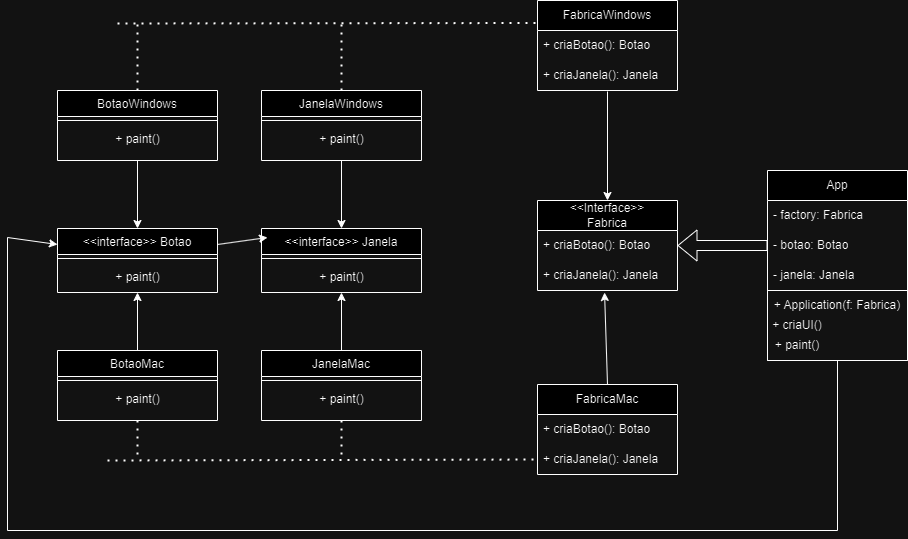

The diagram above was exported from draw.io. Its source (the exported page's mxGraphModel, read from the mxfile embedded in the PNG):
<mxGraphModel dx="2261" dy="780" grid="1" gridSize="10" guides="1" tooltips="1" connect="1" arrows="1" fold="1" page="1" pageScale="1" pageWidth="827" pageHeight="1169" math="0" shadow="0">
  <root>
    <mxCell id="WIyWlLk6GJQsqaUBKTNV-0" />
    <mxCell id="WIyWlLk6GJQsqaUBKTNV-1" parent="WIyWlLk6GJQsqaUBKTNV-0" />
    <mxCell id="zkfFHV4jXpPFQw0GAbJ--13" value="&lt;&lt;interface&gt;&gt; Botao" style="swimlane;fontStyle=0;align=center;verticalAlign=top;childLayout=stackLayout;horizontal=1;startSize=26;horizontalStack=0;resizeParent=1;resizeLast=0;collapsible=1;marginBottom=0;rounded=0;shadow=0;strokeWidth=1;" parent="WIyWlLk6GJQsqaUBKTNV-1" vertex="1">
      <mxGeometry x="50" y="568" width="160" height="64" as="geometry">
        <mxRectangle x="340" y="380" width="170" height="26" as="alternateBounds" />
      </mxGeometry>
    </mxCell>
    <mxCell id="zkfFHV4jXpPFQw0GAbJ--15" value="" style="line;html=1;strokeWidth=1;align=left;verticalAlign=middle;spacingTop=-1;spacingLeft=3;spacingRight=3;rotatable=0;labelPosition=right;points=[];portConstraint=eastwest;" parent="zkfFHV4jXpPFQw0GAbJ--13" vertex="1">
      <mxGeometry y="26" width="160" height="8" as="geometry" />
    </mxCell>
    <mxCell id="bvm2O1VfP5iG3R5HThTZ-0" value="+ paint()" style="text;html=1;align=center;verticalAlign=middle;resizable=0;points=[];autosize=1;strokeColor=none;fillColor=none;" vertex="1" parent="zkfFHV4jXpPFQw0GAbJ--13">
      <mxGeometry y="34" width="160" height="30" as="geometry" />
    </mxCell>
    <mxCell id="WtrXV_LgWnlIah2cMtmc-0" value="&lt;&lt;interface&gt;&gt; Janela" style="swimlane;fontStyle=0;align=center;verticalAlign=top;childLayout=stackLayout;horizontal=1;startSize=26;horizontalStack=0;resizeParent=1;resizeLast=0;collapsible=1;marginBottom=0;rounded=0;shadow=0;strokeWidth=1;" parent="WIyWlLk6GJQsqaUBKTNV-1" vertex="1">
      <mxGeometry x="254" y="568" width="160" height="64" as="geometry">
        <mxRectangle x="340" y="380" width="170" height="26" as="alternateBounds" />
      </mxGeometry>
    </mxCell>
    <mxCell id="WtrXV_LgWnlIah2cMtmc-1" value="" style="line;html=1;strokeWidth=1;align=left;verticalAlign=middle;spacingTop=-1;spacingLeft=3;spacingRight=3;rotatable=0;labelPosition=right;points=[];portConstraint=eastwest;" parent="WtrXV_LgWnlIah2cMtmc-0" vertex="1">
      <mxGeometry y="26" width="160" height="8" as="geometry" />
    </mxCell>
    <mxCell id="bvm2O1VfP5iG3R5HThTZ-9" value="+ paint()" style="text;html=1;align=center;verticalAlign=middle;resizable=0;points=[];autosize=1;strokeColor=none;fillColor=none;" vertex="1" parent="WtrXV_LgWnlIah2cMtmc-0">
      <mxGeometry y="34" width="160" height="30" as="geometry" />
    </mxCell>
    <mxCell id="WtrXV_LgWnlIah2cMtmc-2" value="BotaoWindows" style="swimlane;fontStyle=0;align=center;verticalAlign=top;childLayout=stackLayout;horizontal=1;startSize=26;horizontalStack=0;resizeParent=1;resizeLast=0;collapsible=1;marginBottom=0;rounded=0;shadow=0;strokeWidth=1;" parent="WIyWlLk6GJQsqaUBKTNV-1" vertex="1">
      <mxGeometry x="50" y="430" width="160" height="70" as="geometry">
        <mxRectangle x="340" y="380" width="170" height="26" as="alternateBounds" />
      </mxGeometry>
    </mxCell>
    <mxCell id="WtrXV_LgWnlIah2cMtmc-3" value="" style="line;html=1;strokeWidth=1;align=left;verticalAlign=middle;spacingTop=-1;spacingLeft=3;spacingRight=3;rotatable=0;labelPosition=right;points=[];portConstraint=eastwest;" parent="WtrXV_LgWnlIah2cMtmc-2" vertex="1">
      <mxGeometry y="26" width="160" height="8" as="geometry" />
    </mxCell>
    <mxCell id="bvm2O1VfP5iG3R5HThTZ-5" value="+ paint()" style="text;html=1;align=center;verticalAlign=middle;resizable=0;points=[];autosize=1;strokeColor=none;fillColor=none;" vertex="1" parent="WtrXV_LgWnlIah2cMtmc-2">
      <mxGeometry y="34" width="160" height="30" as="geometry" />
    </mxCell>
    <mxCell id="WtrXV_LgWnlIah2cMtmc-4" value="JanelaWindows" style="swimlane;fontStyle=0;align=center;verticalAlign=top;childLayout=stackLayout;horizontal=1;startSize=26;horizontalStack=0;resizeParent=1;resizeLast=0;collapsible=1;marginBottom=0;rounded=0;shadow=0;strokeWidth=1;" parent="WIyWlLk6GJQsqaUBKTNV-1" vertex="1">
      <mxGeometry x="254" y="430" width="160" height="70" as="geometry">
        <mxRectangle x="340" y="380" width="170" height="26" as="alternateBounds" />
      </mxGeometry>
    </mxCell>
    <mxCell id="WtrXV_LgWnlIah2cMtmc-5" value="" style="line;html=1;strokeWidth=1;align=left;verticalAlign=middle;spacingTop=-1;spacingLeft=3;spacingRight=3;rotatable=0;labelPosition=right;points=[];portConstraint=eastwest;" parent="WtrXV_LgWnlIah2cMtmc-4" vertex="1">
      <mxGeometry y="26" width="160" height="8" as="geometry" />
    </mxCell>
    <mxCell id="bvm2O1VfP5iG3R5HThTZ-6" value="+ paint()" style="text;html=1;align=center;verticalAlign=middle;resizable=0;points=[];autosize=1;strokeColor=none;fillColor=none;" vertex="1" parent="WtrXV_LgWnlIah2cMtmc-4">
      <mxGeometry y="34" width="160" height="30" as="geometry" />
    </mxCell>
    <mxCell id="WtrXV_LgWnlIah2cMtmc-6" value="BotaoMac" style="swimlane;fontStyle=0;align=center;verticalAlign=top;childLayout=stackLayout;horizontal=1;startSize=26;horizontalStack=0;resizeParent=1;resizeLast=0;collapsible=1;marginBottom=0;rounded=0;shadow=0;strokeWidth=1;" parent="WIyWlLk6GJQsqaUBKTNV-1" vertex="1">
      <mxGeometry x="50" y="690" width="160" height="70" as="geometry">
        <mxRectangle x="340" y="380" width="170" height="26" as="alternateBounds" />
      </mxGeometry>
    </mxCell>
    <mxCell id="WtrXV_LgWnlIah2cMtmc-7" value="" style="line;html=1;strokeWidth=1;align=left;verticalAlign=middle;spacingTop=-1;spacingLeft=3;spacingRight=3;rotatable=0;labelPosition=right;points=[];portConstraint=eastwest;" parent="WtrXV_LgWnlIah2cMtmc-6" vertex="1">
      <mxGeometry y="26" width="160" height="8" as="geometry" />
    </mxCell>
    <mxCell id="bvm2O1VfP5iG3R5HThTZ-7" value="+ paint()" style="text;html=1;align=center;verticalAlign=middle;resizable=0;points=[];autosize=1;strokeColor=none;fillColor=none;" vertex="1" parent="WtrXV_LgWnlIah2cMtmc-6">
      <mxGeometry y="34" width="160" height="30" as="geometry" />
    </mxCell>
    <mxCell id="WtrXV_LgWnlIah2cMtmc-10" value="JanelaMac" style="swimlane;fontStyle=0;align=center;verticalAlign=top;childLayout=stackLayout;horizontal=1;startSize=26;horizontalStack=0;resizeParent=1;resizeLast=0;collapsible=1;marginBottom=0;rounded=0;shadow=0;strokeWidth=1;" parent="WIyWlLk6GJQsqaUBKTNV-1" vertex="1">
      <mxGeometry x="254" y="690" width="160" height="70" as="geometry">
        <mxRectangle x="340" y="380" width="170" height="26" as="alternateBounds" />
      </mxGeometry>
    </mxCell>
    <mxCell id="WtrXV_LgWnlIah2cMtmc-11" value="" style="line;html=1;strokeWidth=1;align=left;verticalAlign=middle;spacingTop=-1;spacingLeft=3;spacingRight=3;rotatable=0;labelPosition=right;points=[];portConstraint=eastwest;" parent="WtrXV_LgWnlIah2cMtmc-10" vertex="1">
      <mxGeometry y="26" width="160" height="8" as="geometry" />
    </mxCell>
    <mxCell id="bvm2O1VfP5iG3R5HThTZ-8" value="+ paint()" style="text;html=1;align=center;verticalAlign=middle;resizable=0;points=[];autosize=1;strokeColor=none;fillColor=none;" vertex="1" parent="WtrXV_LgWnlIah2cMtmc-10">
      <mxGeometry y="34" width="160" height="30" as="geometry" />
    </mxCell>
    <mxCell id="WtrXV_LgWnlIah2cMtmc-12" value="" style="endArrow=classic;html=1;rounded=0;exitX=0.5;exitY=0;exitDx=0;exitDy=0;entryX=0.5;entryY=1;entryDx=0;entryDy=0;" parent="WIyWlLk6GJQsqaUBKTNV-1" source="WtrXV_LgWnlIah2cMtmc-10" target="WtrXV_LgWnlIah2cMtmc-0" edge="1">
      <mxGeometry width="50" height="50" relative="1" as="geometry">
        <mxPoint x="390" y="630" as="sourcePoint" />
        <mxPoint x="440" y="580" as="targetPoint" />
      </mxGeometry>
    </mxCell>
    <mxCell id="WtrXV_LgWnlIah2cMtmc-13" value="" style="endArrow=classic;html=1;rounded=0;exitX=0.5;exitY=0;exitDx=0;exitDy=0;entryX=0.5;entryY=1;entryDx=0;entryDy=0;" parent="WIyWlLk6GJQsqaUBKTNV-1" source="WtrXV_LgWnlIah2cMtmc-6" target="zkfFHV4jXpPFQw0GAbJ--13" edge="1">
      <mxGeometry width="50" height="50" relative="1" as="geometry">
        <mxPoint x="390" y="630" as="sourcePoint" />
        <mxPoint x="440" y="580" as="targetPoint" />
      </mxGeometry>
    </mxCell>
    <mxCell id="WtrXV_LgWnlIah2cMtmc-14" value="" style="endArrow=classic;html=1;rounded=0;exitX=0.5;exitY=1;exitDx=0;exitDy=0;entryX=0.5;entryY=0;entryDx=0;entryDy=0;" parent="WIyWlLk6GJQsqaUBKTNV-1" source="WtrXV_LgWnlIah2cMtmc-4" target="WtrXV_LgWnlIah2cMtmc-0" edge="1">
      <mxGeometry width="50" height="50" relative="1" as="geometry">
        <mxPoint x="390" y="630" as="sourcePoint" />
        <mxPoint x="440" y="580" as="targetPoint" />
      </mxGeometry>
    </mxCell>
    <mxCell id="WtrXV_LgWnlIah2cMtmc-15" value="" style="endArrow=classic;html=1;rounded=0;exitX=0.5;exitY=1;exitDx=0;exitDy=0;entryX=0.5;entryY=0;entryDx=0;entryDy=0;" parent="WIyWlLk6GJQsqaUBKTNV-1" source="WtrXV_LgWnlIah2cMtmc-2" target="zkfFHV4jXpPFQw0GAbJ--13" edge="1">
      <mxGeometry width="50" height="50" relative="1" as="geometry">
        <mxPoint x="390" y="630" as="sourcePoint" />
        <mxPoint x="440" y="580" as="targetPoint" />
      </mxGeometry>
    </mxCell>
    <mxCell id="WtrXV_LgWnlIah2cMtmc-16" value="&amp;lt;&amp;lt;Interface&amp;gt;&amp;gt;&lt;div&gt;Fabrica&lt;/div&gt;" style="swimlane;fontStyle=0;childLayout=stackLayout;horizontal=1;startSize=30;horizontalStack=0;resizeParent=1;resizeParentMax=0;resizeLast=0;collapsible=1;marginBottom=0;whiteSpace=wrap;html=1;" parent="WIyWlLk6GJQsqaUBKTNV-1" vertex="1">
      <mxGeometry x="530" y="540" width="140" height="90" as="geometry" />
    </mxCell>
    <mxCell id="WtrXV_LgWnlIah2cMtmc-17" value="+ criaBotao(): Botao" style="text;strokeColor=none;fillColor=none;align=left;verticalAlign=middle;spacingLeft=4;spacingRight=4;overflow=hidden;points=[[0,0.5],[1,0.5]];portConstraint=eastwest;rotatable=0;whiteSpace=wrap;html=1;" parent="WtrXV_LgWnlIah2cMtmc-16" vertex="1">
      <mxGeometry y="30" width="140" height="30" as="geometry" />
    </mxCell>
    <mxCell id="WtrXV_LgWnlIah2cMtmc-19" value="+ criaJanela(): Janela" style="text;strokeColor=none;fillColor=none;align=left;verticalAlign=middle;spacingLeft=4;spacingRight=4;overflow=hidden;points=[[0,0.5],[1,0.5]];portConstraint=eastwest;rotatable=0;whiteSpace=wrap;html=1;" parent="WtrXV_LgWnlIah2cMtmc-16" vertex="1">
      <mxGeometry y="60" width="140" height="30" as="geometry" />
    </mxCell>
    <mxCell id="WtrXV_LgWnlIah2cMtmc-22" value="&lt;div&gt;FabricaWindows&lt;/div&gt;" style="swimlane;fontStyle=0;childLayout=stackLayout;horizontal=1;startSize=30;horizontalStack=0;resizeParent=1;resizeParentMax=0;resizeLast=0;collapsible=1;marginBottom=0;whiteSpace=wrap;html=1;" parent="WIyWlLk6GJQsqaUBKTNV-1" vertex="1">
      <mxGeometry x="530" y="340" width="140" height="90" as="geometry" />
    </mxCell>
    <mxCell id="WtrXV_LgWnlIah2cMtmc-23" value="+ criaBotao(): Botao" style="text;strokeColor=none;fillColor=none;align=left;verticalAlign=middle;spacingLeft=4;spacingRight=4;overflow=hidden;points=[[0,0.5],[1,0.5]];portConstraint=eastwest;rotatable=0;whiteSpace=wrap;html=1;" parent="WtrXV_LgWnlIah2cMtmc-22" vertex="1">
      <mxGeometry y="30" width="140" height="30" as="geometry" />
    </mxCell>
    <mxCell id="WtrXV_LgWnlIah2cMtmc-24" value="+ criaJanela(): Janela" style="text;strokeColor=none;fillColor=none;align=left;verticalAlign=middle;spacingLeft=4;spacingRight=4;overflow=hidden;points=[[0,0.5],[1,0.5]];portConstraint=eastwest;rotatable=0;whiteSpace=wrap;html=1;" parent="WtrXV_LgWnlIah2cMtmc-22" vertex="1">
      <mxGeometry y="60" width="140" height="30" as="geometry" />
    </mxCell>
    <mxCell id="WtrXV_LgWnlIah2cMtmc-25" value="&lt;div&gt;FabricaMac&lt;/div&gt;" style="swimlane;fontStyle=0;childLayout=stackLayout;horizontal=1;startSize=30;horizontalStack=0;resizeParent=1;resizeParentMax=0;resizeLast=0;collapsible=1;marginBottom=0;whiteSpace=wrap;html=1;" parent="WIyWlLk6GJQsqaUBKTNV-1" vertex="1">
      <mxGeometry x="530" y="724" width="140" height="90" as="geometry" />
    </mxCell>
    <mxCell id="WtrXV_LgWnlIah2cMtmc-26" value="+ criaBotao(): Botao" style="text;strokeColor=none;fillColor=none;align=left;verticalAlign=middle;spacingLeft=4;spacingRight=4;overflow=hidden;points=[[0,0.5],[1,0.5]];portConstraint=eastwest;rotatable=0;whiteSpace=wrap;html=1;" parent="WtrXV_LgWnlIah2cMtmc-25" vertex="1">
      <mxGeometry y="30" width="140" height="30" as="geometry" />
    </mxCell>
    <mxCell id="WtrXV_LgWnlIah2cMtmc-27" value="+ criaJanela(): Janela" style="text;strokeColor=none;fillColor=none;align=left;verticalAlign=middle;spacingLeft=4;spacingRight=4;overflow=hidden;points=[[0,0.5],[1,0.5]];portConstraint=eastwest;rotatable=0;whiteSpace=wrap;html=1;" parent="WtrXV_LgWnlIah2cMtmc-25" vertex="1">
      <mxGeometry y="60" width="140" height="30" as="geometry" />
    </mxCell>
    <mxCell id="WtrXV_LgWnlIah2cMtmc-28" value="" style="endArrow=classic;html=1;rounded=0;exitX=0.5;exitY=0;exitDx=0;exitDy=0;entryX=0.479;entryY=1.067;entryDx=0;entryDy=0;entryPerimeter=0;" parent="WIyWlLk6GJQsqaUBKTNV-1" source="WtrXV_LgWnlIah2cMtmc-25" target="WtrXV_LgWnlIah2cMtmc-19" edge="1">
      <mxGeometry width="50" height="50" relative="1" as="geometry">
        <mxPoint x="390" y="630" as="sourcePoint" />
        <mxPoint x="440" y="580" as="targetPoint" />
      </mxGeometry>
    </mxCell>
    <mxCell id="WtrXV_LgWnlIah2cMtmc-31" value="" style="endArrow=classic;html=1;rounded=0;exitX=0.5;exitY=1.033;exitDx=0;exitDy=0;exitPerimeter=0;entryX=0.5;entryY=0;entryDx=0;entryDy=0;" parent="WIyWlLk6GJQsqaUBKTNV-1" source="WtrXV_LgWnlIah2cMtmc-24" target="WtrXV_LgWnlIah2cMtmc-16" edge="1">
      <mxGeometry width="50" height="50" relative="1" as="geometry">
        <mxPoint x="390" y="630" as="sourcePoint" />
        <mxPoint x="440" y="580" as="targetPoint" />
      </mxGeometry>
    </mxCell>
    <mxCell id="WtrXV_LgWnlIah2cMtmc-32" value="" style="endArrow=none;dashed=1;html=1;dashPattern=1 3;strokeWidth=2;rounded=0;entryX=0;entryY=0.25;entryDx=0;entryDy=0;" parent="WIyWlLk6GJQsqaUBKTNV-1" target="WtrXV_LgWnlIah2cMtmc-22" edge="1">
      <mxGeometry width="50" height="50" relative="1" as="geometry">
        <mxPoint x="110" y="363" as="sourcePoint" />
        <mxPoint x="440" y="580" as="targetPoint" />
      </mxGeometry>
    </mxCell>
    <mxCell id="WtrXV_LgWnlIah2cMtmc-33" value="" style="endArrow=none;dashed=1;html=1;dashPattern=1 3;strokeWidth=2;rounded=0;exitX=0.5;exitY=0;exitDx=0;exitDy=0;" parent="WIyWlLk6GJQsqaUBKTNV-1" source="WtrXV_LgWnlIah2cMtmc-4" edge="1">
      <mxGeometry width="50" height="50" relative="1" as="geometry">
        <mxPoint x="390" y="630" as="sourcePoint" />
        <mxPoint x="334" y="360" as="targetPoint" />
      </mxGeometry>
    </mxCell>
    <mxCell id="WtrXV_LgWnlIah2cMtmc-34" value="" style="endArrow=none;dashed=1;html=1;dashPattern=1 3;strokeWidth=2;rounded=0;exitX=0.5;exitY=0;exitDx=0;exitDy=0;" parent="WIyWlLk6GJQsqaUBKTNV-1" source="WtrXV_LgWnlIah2cMtmc-2" edge="1">
      <mxGeometry width="50" height="50" relative="1" as="geometry">
        <mxPoint x="390" y="630" as="sourcePoint" />
        <mxPoint x="130" y="360" as="targetPoint" />
      </mxGeometry>
    </mxCell>
    <mxCell id="WtrXV_LgWnlIah2cMtmc-35" value="" style="endArrow=none;dashed=1;html=1;dashPattern=1 3;strokeWidth=2;rounded=0;entryX=0;entryY=0.5;entryDx=0;entryDy=0;" parent="WIyWlLk6GJQsqaUBKTNV-1" target="WtrXV_LgWnlIah2cMtmc-27" edge="1">
      <mxGeometry width="50" height="50" relative="1" as="geometry">
        <mxPoint x="100" y="800" as="sourcePoint" />
        <mxPoint x="440" y="580" as="targetPoint" />
      </mxGeometry>
    </mxCell>
    <mxCell id="WtrXV_LgWnlIah2cMtmc-36" value="" style="endArrow=none;dashed=1;html=1;dashPattern=1 3;strokeWidth=2;rounded=0;exitX=0.5;exitY=1;exitDx=0;exitDy=0;" parent="WIyWlLk6GJQsqaUBKTNV-1" source="WtrXV_LgWnlIah2cMtmc-10" edge="1">
      <mxGeometry width="50" height="50" relative="1" as="geometry">
        <mxPoint x="390" y="630" as="sourcePoint" />
        <mxPoint x="334" y="800" as="targetPoint" />
      </mxGeometry>
    </mxCell>
    <mxCell id="WtrXV_LgWnlIah2cMtmc-37" value="" style="endArrow=none;dashed=1;html=1;dashPattern=1 3;strokeWidth=2;rounded=0;exitX=0.5;exitY=1;exitDx=0;exitDy=0;" parent="WIyWlLk6GJQsqaUBKTNV-1" source="WtrXV_LgWnlIah2cMtmc-6" edge="1">
      <mxGeometry width="50" height="50" relative="1" as="geometry">
        <mxPoint x="390" y="630" as="sourcePoint" />
        <mxPoint x="130" y="800" as="targetPoint" />
      </mxGeometry>
    </mxCell>
    <mxCell id="WtrXV_LgWnlIah2cMtmc-38" value="App" style="swimlane;fontStyle=0;childLayout=stackLayout;horizontal=1;startSize=30;horizontalStack=0;resizeParent=1;resizeParentMax=0;resizeLast=0;collapsible=1;marginBottom=0;whiteSpace=wrap;html=1;" parent="WIyWlLk6GJQsqaUBKTNV-1" vertex="1">
      <mxGeometry x="760" y="510" width="140" height="190" as="geometry" />
    </mxCell>
    <mxCell id="WtrXV_LgWnlIah2cMtmc-39" value="- factory: Fabrica" style="text;strokeColor=none;fillColor=none;align=left;verticalAlign=middle;spacingLeft=4;spacingRight=4;overflow=hidden;points=[[0,0.5],[1,0.5]];portConstraint=eastwest;rotatable=0;whiteSpace=wrap;html=1;" parent="WtrXV_LgWnlIah2cMtmc-38" vertex="1">
      <mxGeometry y="30" width="140" height="30" as="geometry" />
    </mxCell>
    <mxCell id="WtrXV_LgWnlIah2cMtmc-40" value="- botao: Botao" style="text;strokeColor=none;fillColor=none;align=left;verticalAlign=middle;spacingLeft=4;spacingRight=4;overflow=hidden;points=[[0,0.5],[1,0.5]];portConstraint=eastwest;rotatable=0;whiteSpace=wrap;html=1;" parent="WtrXV_LgWnlIah2cMtmc-38" vertex="1">
      <mxGeometry y="60" width="140" height="30" as="geometry" />
    </mxCell>
    <mxCell id="WtrXV_LgWnlIah2cMtmc-41" value="- janela: Janela" style="text;strokeColor=none;fillColor=none;align=left;verticalAlign=middle;spacingLeft=4;spacingRight=4;overflow=hidden;points=[[0,0.5],[1,0.5]];portConstraint=eastwest;rotatable=0;whiteSpace=wrap;html=1;" parent="WtrXV_LgWnlIah2cMtmc-38" vertex="1">
      <mxGeometry y="90" width="140" height="30" as="geometry" />
    </mxCell>
    <mxCell id="WtrXV_LgWnlIah2cMtmc-47" value="" style="swimlane;startSize=0;" parent="WtrXV_LgWnlIah2cMtmc-38" vertex="1">
      <mxGeometry y="120" width="140" height="70" as="geometry" />
    </mxCell>
    <mxCell id="WtrXV_LgWnlIah2cMtmc-48" value="+ Application(f: Fabrica)" style="text;html=1;align=center;verticalAlign=middle;whiteSpace=wrap;rounded=0;" parent="WtrXV_LgWnlIah2cMtmc-47" vertex="1">
      <mxGeometry width="140" height="30" as="geometry" />
    </mxCell>
    <mxCell id="WtrXV_LgWnlIah2cMtmc-49" value="+ criaUI()" style="text;html=1;align=center;verticalAlign=middle;whiteSpace=wrap;rounded=0;" parent="WtrXV_LgWnlIah2cMtmc-47" vertex="1">
      <mxGeometry y="20" width="60" height="30" as="geometry" />
    </mxCell>
    <mxCell id="WtrXV_LgWnlIah2cMtmc-50" value="+ paint()" style="text;html=1;align=center;verticalAlign=middle;whiteSpace=wrap;rounded=0;" parent="WtrXV_LgWnlIah2cMtmc-47" vertex="1">
      <mxGeometry y="40" width="60" height="30" as="geometry" />
    </mxCell>
    <mxCell id="WtrXV_LgWnlIah2cMtmc-51" value="" style="shape=flexArrow;endArrow=classic;html=1;rounded=0;exitX=0;exitY=0.5;exitDx=0;exitDy=0;entryX=1;entryY=0.5;entryDx=0;entryDy=0;" parent="WIyWlLk6GJQsqaUBKTNV-1" source="WtrXV_LgWnlIah2cMtmc-40" target="WtrXV_LgWnlIah2cMtmc-17" edge="1">
      <mxGeometry width="50" height="50" relative="1" as="geometry">
        <mxPoint x="390" y="630" as="sourcePoint" />
        <mxPoint x="490" y="550" as="targetPoint" />
      </mxGeometry>
    </mxCell>
    <mxCell id="WtrXV_LgWnlIah2cMtmc-52" value="" style="endArrow=classic;html=1;rounded=0;exitX=0.5;exitY=1;exitDx=0;exitDy=0;entryX=0;entryY=0.25;entryDx=0;entryDy=0;" parent="WIyWlLk6GJQsqaUBKTNV-1" source="WtrXV_LgWnlIah2cMtmc-47" target="zkfFHV4jXpPFQw0GAbJ--13" edge="1">
      <mxGeometry width="50" height="50" relative="1" as="geometry">
        <mxPoint x="390" y="630" as="sourcePoint" />
        <mxPoint y="590" as="targetPoint" />
        <Array as="points">
          <mxPoint x="830" y="870" />
          <mxPoint y="870" />
          <mxPoint y="577" />
        </Array>
      </mxGeometry>
    </mxCell>
    <mxCell id="WtrXV_LgWnlIah2cMtmc-53" value="" style="endArrow=classic;html=1;rounded=0;exitX=1;exitY=0.25;exitDx=0;exitDy=0;" parent="WIyWlLk6GJQsqaUBKTNV-1" source="zkfFHV4jXpPFQw0GAbJ--13" edge="1">
      <mxGeometry width="50" height="50" relative="1" as="geometry">
        <mxPoint x="390" y="630" as="sourcePoint" />
        <mxPoint x="260" y="577" as="targetPoint" />
      </mxGeometry>
    </mxCell>
  </root>
</mxGraphModel>